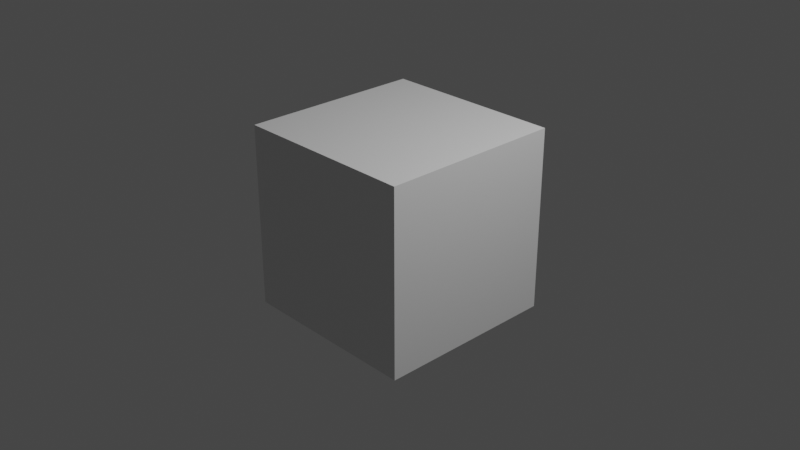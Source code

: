 # Source: animated_lamp.blend  (saved by Blender 2.90.8; exported with 4.5.12 LTS)
import bpy
from mathutils import Matrix  # noqa: F401  (used for matrix-valued properties, if any)

bpy.ops.wm.read_factory_settings(use_empty=True)
scene = bpy.context.scene
scene.name = 'Scene'

# ---- collections
col_collection = bpy.data.collections.new('Collection'); scene.collection.children.link(col_collection)

# ---- materials (node trees are filled in below, after node groups)
mat_material = bpy.data.materials.new('Material')
mat_material.alpha_threshold = 0.0
mat_material.use_transparent_shadow = False
mat_material.line_color = (0.0, 0.0, 0.0, 1.0)

# ---- material node trees
mat_material.use_nodes = True; mat_material.node_tree.nodes.clear()
_N = mat_material.node_tree.nodes; _L = mat_material.node_tree.links
n0 = _N.new('ShaderNodeOutputMaterial'); n0.name = 'Material Output'; n0.location = (300, 300)
n1 = _N.new('ShaderNodeBsdfPrincipled'); n1.name = 'Principled BSDF'; n1.location = (10, 300)
n1.distribution = 'GGX'
n1.subsurface_method = 'BURLEY'
n1.inputs[2].default_value = 0.4
n1.inputs[3].default_value = 1.45
n1.inputs[27].default_value = (0.0, 0.0, 0.0, 1.0)
n1.inputs[28].default_value = 1.0
_L.new(n1.outputs[0], n0.inputs[0])
n0.is_active_output = True

# ---- world
world_world = bpy.data.worlds.new('World'); scene.world = world_world
world_world.use_nodes = True; world_world.node_tree.nodes.clear()
_N = world_world.node_tree.nodes; _L = world_world.node_tree.links
n0 = _N.new('ShaderNodeOutputWorld'); n0.name = 'World Output'; n0.location = (300, 300)
n1 = _N.new('ShaderNodeBackground'); n1.name = 'Background'; n1.location = (10, 300)
n1.inputs[0].default_value = (0.05088, 0.05088, 0.05088, 1.0)
_L.new(n1.outputs[0], n0.inputs[0])
n0.is_active_output = True
world_world.color = (0.05088, 0.05088, 0.05088)
world_world.use_sun_shadow = False
world_world.sun_shadow_jitter_overblur = 0.0

# ---- cameras
cam_camera = bpy.data.cameras.new('Camera')
cam_camera.clip_end = 100.0
cam_camera.ortho_scale = 7.314

# ---- lights
light_light = bpy.data.lights.new('Light', 'POINT')
light_light.transmission_factor = 0.0
light_light.energy = 1000.0
light_light.shadow_soft_size = 0.1
light_light.shadow_maximum_resolution = 0.006
light_light.use_absolute_resolution = True

# ---- meshes
me_cube = bpy.data.meshes.new('Cube')
me_cube.from_pydata([(1.0, 1.0, 1.0), (1.0, 1.0, -1.0), (1.0, -1.0, 1.0), (1.0, -1.0, -1.0), (-1.0, 1.0, 1.0), (-1.0, 1.0, -1.0), (-1.0, -1.0, 1.0), (-1.0, -1.0, -1.0)], [], [(0, 4, 6, 2), (3, 2, 6, 7), (7, 6, 4, 5), (5, 1, 3, 7), (1, 0, 2, 3), (5, 4, 0, 1)])
_uv = me_cube.uv_layers.new(name='UVMap')
_uv.uv.foreach_set('vector', [0.625, 0.5, 0.875, 0.5, 0.875, 0.75, 0.625, 0.75, 0.375, 0.75, 0.625, 0.75, 0.625, 1.0, 0.375, 1.0, 0.375, 0.0, 0.625, 0.0, 0.625, 0.25, 0.375, 0.25, 0.125, 0.5, 0.375, 0.5, 0.375, 0.75, 0.125, 0.75, 0.375, 0.5, 0.625, 0.5, 0.625, 0.75, 0.375, 0.75, 0.375, 0.25, 0.625, 0.25, 0.625, 0.5, 0.375, 0.5])
me_cube.materials.append(mat_material)
me_cube.use_remesh_preserve_volume = False
me_cube.use_remesh_preserve_attributes = False
me_cube.use_mirror_vertex_groups = False
me_cube.update()

# ---- objects
ob_cube = bpy.data.objects.new('Cube', me_cube)
ob_light = bpy.data.objects.new('Light', light_light)
ob_camera = bpy.data.objects.new('Camera', cam_camera)

# ---- transforms, parenting, visibility, modifiers, constraints
ob_cube.location = (0.0, 0.0, 0.0)
ob_cube.lock_rotations_4d = False
ob_cube.empty_display_type = 'ARROWS'
ob_cube.lineart.crease_threshold = 0.0
ob_light.location = (4.076, 1.005, 5.904)
ob_light.rotation_euler = (0.6503, 0.05522, 1.866)
ob_light.lock_rotations_4d = False
ob_light.empty_display_type = 'ARROWS'
ob_light.color = (0.0, 0.0, 0.0, 0.0)
ob_light.lineart.crease_threshold = 0.0
ob_camera.location = (7.359, -6.926, 4.958)
ob_camera.rotation_euler = (1.109, 0.0, 0.8149)
ob_camera.lock_rotations_4d = False
ob_camera.empty_display_type = 'ARROWS'
ob_camera.color = (0.0, 0.0, 0.0, 0.0)
ob_camera.display_type = 'WIRE'
ob_camera.lineart.crease_threshold = 0.0

# ---- collection membership
col_collection.objects.link(ob_cube)
col_collection.objects.link(ob_light)
col_collection.objects.link(ob_camera)

# ---- scene / render settings (as saved in the file)
scene.camera = ob_camera
scene.frame_start = 1; scene.frame_end = 300; scene.frame_set(1)
scene.render.engine = 'BLENDER_EEVEE_NEXT'
scene.render.fps = 30
scene.cycles.use_denoising = False
scene.cycles.samples = 128
scene.cycles.sampling_pattern = 'TABULATED_SOBOL'
scene.cycles.use_adaptive_sampling = False
scene.cycles.use_light_tree = False
scene.view_settings.view_transform = 'Filmic'
bpy.context.view_layer.update()
